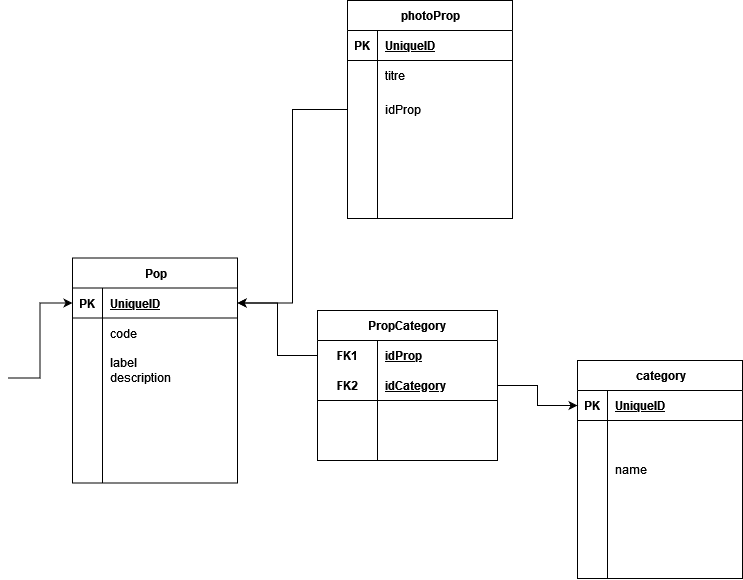

The diagram above was exported from draw.io. Its source (the exported page's mxGraphModel, read from the mxfile embedded in the PNG):
<mxGraphModel dx="2017" dy="2226" grid="1" gridSize="10" guides="1" tooltips="1" connect="1" arrows="1" fold="1" page="1" pageScale="1" pageWidth="827" pageHeight="1169" math="0" shadow="0">
  <root>
    <mxCell id="0" />
    <mxCell id="1" parent="0" />
    <mxCell id="2" value="Pop" style="shape=table;startSize=30;container=1;collapsible=1;childLayout=tableLayout;fixedRows=1;rowLines=0;fontStyle=1;align=center;resizeLast=1;html=1;" vertex="1" parent="1">
      <mxGeometry x="1765" y="2047.5" width="165" height="225" as="geometry" />
    </mxCell>
    <mxCell id="3" value="" style="shape=tableRow;horizontal=0;startSize=0;swimlaneHead=0;swimlaneBody=0;fillColor=none;collapsible=0;dropTarget=0;points=[[0,0.5],[1,0.5]];portConstraint=eastwest;top=0;left=0;right=0;bottom=1;" vertex="1" parent="2">
      <mxGeometry y="30" width="165" height="30" as="geometry" />
    </mxCell>
    <mxCell id="4" value="PK" style="shape=partialRectangle;connectable=0;fillColor=none;top=0;left=0;bottom=0;right=0;fontStyle=1;overflow=hidden;whiteSpace=wrap;html=1;" vertex="1" parent="3">
      <mxGeometry width="30" height="30" as="geometry">
        <mxRectangle width="30" height="30" as="alternateBounds" />
      </mxGeometry>
    </mxCell>
    <mxCell id="5" value="UniqueID" style="shape=partialRectangle;connectable=0;fillColor=none;top=0;left=0;bottom=0;right=0;align=left;spacingLeft=6;fontStyle=5;overflow=hidden;whiteSpace=wrap;html=1;" vertex="1" parent="3">
      <mxGeometry x="30" width="135" height="30" as="geometry">
        <mxRectangle width="135" height="30" as="alternateBounds" />
      </mxGeometry>
    </mxCell>
    <mxCell id="6" value="" style="shape=tableRow;horizontal=0;startSize=0;swimlaneHead=0;swimlaneBody=0;fillColor=none;collapsible=0;dropTarget=0;points=[[0,0.5],[1,0.5]];portConstraint=eastwest;top=0;left=0;right=0;bottom=0;" vertex="1" parent="2">
      <mxGeometry y="60" width="165" height="30" as="geometry" />
    </mxCell>
    <mxCell id="7" value="" style="shape=partialRectangle;connectable=0;fillColor=none;top=0;left=0;bottom=0;right=0;editable=1;overflow=hidden;whiteSpace=wrap;html=1;" vertex="1" parent="6">
      <mxGeometry width="30" height="30" as="geometry">
        <mxRectangle width="30" height="30" as="alternateBounds" />
      </mxGeometry>
    </mxCell>
    <mxCell id="8" value="code" style="shape=partialRectangle;connectable=0;fillColor=none;top=0;left=0;bottom=0;right=0;align=left;spacingLeft=6;overflow=hidden;whiteSpace=wrap;html=1;" vertex="1" parent="6">
      <mxGeometry x="30" width="135" height="30" as="geometry">
        <mxRectangle width="135" height="30" as="alternateBounds" />
      </mxGeometry>
    </mxCell>
    <mxCell id="9" value="" style="shape=tableRow;horizontal=0;startSize=0;swimlaneHead=0;swimlaneBody=0;fillColor=none;collapsible=0;dropTarget=0;points=[[0,0.5],[1,0.5]];portConstraint=eastwest;top=0;left=0;right=0;bottom=0;" vertex="1" parent="2">
      <mxGeometry y="90" width="165" height="45" as="geometry" />
    </mxCell>
    <mxCell id="10" value="" style="shape=partialRectangle;connectable=0;fillColor=none;top=0;left=0;bottom=0;right=0;editable=1;overflow=hidden;whiteSpace=wrap;html=1;" vertex="1" parent="9">
      <mxGeometry width="30" height="45" as="geometry">
        <mxRectangle width="30" height="45" as="alternateBounds" />
      </mxGeometry>
    </mxCell>
    <mxCell id="11" value="&lt;div&gt;label&lt;/div&gt;&lt;div&gt;description&lt;br&gt;&lt;/div&gt;" style="shape=partialRectangle;connectable=0;fillColor=none;top=0;left=0;bottom=0;right=0;align=left;spacingLeft=6;overflow=hidden;whiteSpace=wrap;html=1;" vertex="1" parent="9">
      <mxGeometry x="30" width="135" height="45" as="geometry">
        <mxRectangle width="135" height="45" as="alternateBounds" />
      </mxGeometry>
    </mxCell>
    <mxCell id="12" value="" style="shape=tableRow;horizontal=0;startSize=0;swimlaneHead=0;swimlaneBody=0;fillColor=none;collapsible=0;dropTarget=0;points=[[0,0.5],[1,0.5]];portConstraint=eastwest;top=0;left=0;right=0;bottom=0;" vertex="1" parent="2">
      <mxGeometry y="135" width="165" height="90" as="geometry" />
    </mxCell>
    <mxCell id="13" value="" style="shape=partialRectangle;connectable=0;fillColor=none;top=0;left=0;bottom=0;right=0;editable=1;overflow=hidden;whiteSpace=wrap;html=1;" vertex="1" parent="12">
      <mxGeometry width="30" height="90" as="geometry">
        <mxRectangle width="30" height="90" as="alternateBounds" />
      </mxGeometry>
    </mxCell>
    <mxCell id="14" value="" style="shape=partialRectangle;connectable=0;fillColor=none;top=0;left=0;bottom=0;right=0;align=left;spacingLeft=6;overflow=hidden;whiteSpace=wrap;html=1;" vertex="1" parent="12">
      <mxGeometry x="30" width="135" height="90" as="geometry">
        <mxRectangle width="135" height="90" as="alternateBounds" />
      </mxGeometry>
    </mxCell>
    <mxCell id="15" style="edgeStyle=orthogonalEdgeStyle;rounded=0;orthogonalLoop=1;jettySize=auto;html=1;entryX=0;entryY=0.5;entryDx=0;entryDy=0;" edge="1" target="3" parent="1">
      <mxGeometry relative="1" as="geometry">
        <mxPoint x="1700" y="2168" as="sourcePoint" />
      </mxGeometry>
    </mxCell>
    <mxCell id="16" value="PropCategory" style="shape=table;startSize=30;container=1;collapsible=1;childLayout=tableLayout;fixedRows=1;rowLines=0;fontStyle=1;align=center;resizeLast=1;html=1;whiteSpace=wrap;" vertex="1" parent="1">
      <mxGeometry x="2010" y="2100" width="180" height="150" as="geometry" />
    </mxCell>
    <mxCell id="17" value="" style="shape=tableRow;horizontal=0;startSize=0;swimlaneHead=0;swimlaneBody=0;fillColor=none;collapsible=0;dropTarget=0;points=[[0,0.5],[1,0.5]];portConstraint=eastwest;top=0;left=0;right=0;bottom=0;html=1;" vertex="1" parent="16">
      <mxGeometry y="30" width="180" height="30" as="geometry" />
    </mxCell>
    <mxCell id="18" value="FK1" style="shape=partialRectangle;connectable=0;fillColor=none;top=0;left=0;bottom=0;right=0;fontStyle=1;overflow=hidden;html=1;whiteSpace=wrap;" vertex="1" parent="17">
      <mxGeometry width="60" height="30" as="geometry">
        <mxRectangle width="60" height="30" as="alternateBounds" />
      </mxGeometry>
    </mxCell>
    <mxCell id="19" value="&lt;div&gt;idProp&lt;/div&gt;" style="shape=partialRectangle;connectable=0;fillColor=none;top=0;left=0;bottom=0;right=0;align=left;spacingLeft=6;fontStyle=5;overflow=hidden;html=1;whiteSpace=wrap;" vertex="1" parent="17">
      <mxGeometry x="60" width="120" height="30" as="geometry">
        <mxRectangle width="120" height="30" as="alternateBounds" />
      </mxGeometry>
    </mxCell>
    <mxCell id="20" value="" style="shape=tableRow;horizontal=0;startSize=0;swimlaneHead=0;swimlaneBody=0;fillColor=none;collapsible=0;dropTarget=0;points=[[0,0.5],[1,0.5]];portConstraint=eastwest;top=0;left=0;right=0;bottom=1;html=1;" vertex="1" parent="16">
      <mxGeometry y="60" width="180" height="30" as="geometry" />
    </mxCell>
    <mxCell id="21" value="FK2" style="shape=partialRectangle;connectable=0;fillColor=none;top=0;left=0;bottom=0;right=0;fontStyle=1;overflow=hidden;html=1;whiteSpace=wrap;" vertex="1" parent="20">
      <mxGeometry width="60" height="30" as="geometry">
        <mxRectangle width="60" height="30" as="alternateBounds" />
      </mxGeometry>
    </mxCell>
    <mxCell id="22" value="idCategory" style="shape=partialRectangle;connectable=0;fillColor=none;top=0;left=0;bottom=0;right=0;align=left;spacingLeft=6;fontStyle=5;overflow=hidden;html=1;whiteSpace=wrap;" vertex="1" parent="20">
      <mxGeometry x="60" width="120" height="30" as="geometry">
        <mxRectangle width="120" height="30" as="alternateBounds" />
      </mxGeometry>
    </mxCell>
    <mxCell id="23" value="" style="shape=tableRow;horizontal=0;startSize=0;swimlaneHead=0;swimlaneBody=0;fillColor=none;collapsible=0;dropTarget=0;points=[[0,0.5],[1,0.5]];portConstraint=eastwest;top=0;left=0;right=0;bottom=0;html=1;" vertex="1" parent="16">
      <mxGeometry y="90" width="180" height="30" as="geometry" />
    </mxCell>
    <mxCell id="24" value="" style="shape=partialRectangle;connectable=0;fillColor=none;top=0;left=0;bottom=0;right=0;editable=1;overflow=hidden;html=1;whiteSpace=wrap;" vertex="1" parent="23">
      <mxGeometry width="60" height="30" as="geometry">
        <mxRectangle width="60" height="30" as="alternateBounds" />
      </mxGeometry>
    </mxCell>
    <mxCell id="25" value="" style="shape=partialRectangle;connectable=0;fillColor=none;top=0;left=0;bottom=0;right=0;align=left;spacingLeft=6;overflow=hidden;html=1;whiteSpace=wrap;" vertex="1" parent="23">
      <mxGeometry x="60" width="120" height="30" as="geometry">
        <mxRectangle width="120" height="30" as="alternateBounds" />
      </mxGeometry>
    </mxCell>
    <mxCell id="26" value="" style="shape=tableRow;horizontal=0;startSize=0;swimlaneHead=0;swimlaneBody=0;fillColor=none;collapsible=0;dropTarget=0;points=[[0,0.5],[1,0.5]];portConstraint=eastwest;top=0;left=0;right=0;bottom=0;html=1;" vertex="1" parent="16">
      <mxGeometry y="120" width="180" height="30" as="geometry" />
    </mxCell>
    <mxCell id="27" value="" style="shape=partialRectangle;connectable=0;fillColor=none;top=0;left=0;bottom=0;right=0;editable=1;overflow=hidden;html=1;whiteSpace=wrap;" vertex="1" parent="26">
      <mxGeometry width="60" height="30" as="geometry">
        <mxRectangle width="60" height="30" as="alternateBounds" />
      </mxGeometry>
    </mxCell>
    <mxCell id="28" value="" style="shape=partialRectangle;connectable=0;fillColor=none;top=0;left=0;bottom=0;right=0;align=left;spacingLeft=6;overflow=hidden;html=1;whiteSpace=wrap;" vertex="1" parent="26">
      <mxGeometry x="60" width="120" height="30" as="geometry">
        <mxRectangle width="120" height="30" as="alternateBounds" />
      </mxGeometry>
    </mxCell>
    <mxCell id="29" style="edgeStyle=orthogonalEdgeStyle;rounded=0;orthogonalLoop=1;jettySize=auto;html=1;exitX=1;exitY=0.5;exitDx=0;exitDy=0;entryX=0;entryY=0.5;entryDx=0;entryDy=0;" edge="1" source="20" target="45" parent="1">
      <mxGeometry relative="1" as="geometry" />
    </mxCell>
    <mxCell id="30" style="edgeStyle=orthogonalEdgeStyle;rounded=0;orthogonalLoop=1;jettySize=auto;html=1;exitX=0;exitY=0.5;exitDx=0;exitDy=0;entryX=1;entryY=0.5;entryDx=0;entryDy=0;" edge="1" source="17" target="3" parent="1">
      <mxGeometry relative="1" as="geometry" />
    </mxCell>
    <mxCell id="31" value="photoProp" style="shape=table;startSize=30;container=1;collapsible=1;childLayout=tableLayout;fixedRows=1;rowLines=0;fontStyle=1;align=center;resizeLast=1;html=1;" vertex="1" parent="1">
      <mxGeometry x="2040" y="1790" width="165" height="218" as="geometry" />
    </mxCell>
    <mxCell id="32" value="" style="shape=tableRow;horizontal=0;startSize=0;swimlaneHead=0;swimlaneBody=0;fillColor=none;collapsible=0;dropTarget=0;points=[[0,0.5],[1,0.5]];portConstraint=eastwest;top=0;left=0;right=0;bottom=1;" vertex="1" parent="31">
      <mxGeometry y="30" width="165" height="30" as="geometry" />
    </mxCell>
    <mxCell id="33" value="PK" style="shape=partialRectangle;connectable=0;fillColor=none;top=0;left=0;bottom=0;right=0;fontStyle=1;overflow=hidden;whiteSpace=wrap;html=1;" vertex="1" parent="32">
      <mxGeometry width="30" height="30" as="geometry">
        <mxRectangle width="30" height="30" as="alternateBounds" />
      </mxGeometry>
    </mxCell>
    <mxCell id="34" value="UniqueID" style="shape=partialRectangle;connectable=0;fillColor=none;top=0;left=0;bottom=0;right=0;align=left;spacingLeft=6;fontStyle=5;overflow=hidden;whiteSpace=wrap;html=1;" vertex="1" parent="32">
      <mxGeometry x="30" width="135" height="30" as="geometry">
        <mxRectangle width="135" height="30" as="alternateBounds" />
      </mxGeometry>
    </mxCell>
    <mxCell id="35" value="" style="shape=tableRow;horizontal=0;startSize=0;swimlaneHead=0;swimlaneBody=0;fillColor=none;collapsible=0;dropTarget=0;points=[[0,0.5],[1,0.5]];portConstraint=eastwest;top=0;left=0;right=0;bottom=0;" vertex="1" parent="31">
      <mxGeometry y="60" width="165" height="30" as="geometry" />
    </mxCell>
    <mxCell id="36" value="" style="shape=partialRectangle;connectable=0;fillColor=none;top=0;left=0;bottom=0;right=0;editable=1;overflow=hidden;whiteSpace=wrap;html=1;" vertex="1" parent="35">
      <mxGeometry width="30" height="30" as="geometry">
        <mxRectangle width="30" height="30" as="alternateBounds" />
      </mxGeometry>
    </mxCell>
    <mxCell id="37" value="titre" style="shape=partialRectangle;connectable=0;fillColor=none;top=0;left=0;bottom=0;right=0;align=left;spacingLeft=6;overflow=hidden;whiteSpace=wrap;html=1;" vertex="1" parent="35">
      <mxGeometry x="30" width="135" height="30" as="geometry">
        <mxRectangle width="135" height="30" as="alternateBounds" />
      </mxGeometry>
    </mxCell>
    <mxCell id="38" value="" style="shape=tableRow;horizontal=0;startSize=0;swimlaneHead=0;swimlaneBody=0;fillColor=none;collapsible=0;dropTarget=0;points=[[0,0.5],[1,0.5]];portConstraint=eastwest;top=0;left=0;right=0;bottom=0;" vertex="1" parent="31">
      <mxGeometry y="90" width="165" height="38" as="geometry" />
    </mxCell>
    <mxCell id="39" value="" style="shape=partialRectangle;connectable=0;fillColor=none;top=0;left=0;bottom=0;right=0;editable=1;overflow=hidden;whiteSpace=wrap;html=1;" vertex="1" parent="38">
      <mxGeometry width="30" height="38" as="geometry">
        <mxRectangle width="30" height="38" as="alternateBounds" />
      </mxGeometry>
    </mxCell>
    <mxCell id="40" value="idProp" style="shape=partialRectangle;connectable=0;fillColor=none;top=0;left=0;bottom=0;right=0;align=left;spacingLeft=6;overflow=hidden;whiteSpace=wrap;html=1;" vertex="1" parent="38">
      <mxGeometry x="30" width="135" height="38" as="geometry">
        <mxRectangle width="135" height="38" as="alternateBounds" />
      </mxGeometry>
    </mxCell>
    <mxCell id="41" value="" style="shape=tableRow;horizontal=0;startSize=0;swimlaneHead=0;swimlaneBody=0;fillColor=none;collapsible=0;dropTarget=0;points=[[0,0.5],[1,0.5]];portConstraint=eastwest;top=0;left=0;right=0;bottom=0;" vertex="1" parent="31">
      <mxGeometry y="128" width="165" height="90" as="geometry" />
    </mxCell>
    <mxCell id="42" value="" style="shape=partialRectangle;connectable=0;fillColor=none;top=0;left=0;bottom=0;right=0;editable=1;overflow=hidden;whiteSpace=wrap;html=1;" vertex="1" parent="41">
      <mxGeometry width="30" height="90" as="geometry">
        <mxRectangle width="30" height="90" as="alternateBounds" />
      </mxGeometry>
    </mxCell>
    <mxCell id="43" value="" style="shape=partialRectangle;connectable=0;fillColor=none;top=0;left=0;bottom=0;right=0;align=left;spacingLeft=6;overflow=hidden;whiteSpace=wrap;html=1;" vertex="1" parent="41">
      <mxGeometry x="30" width="135" height="90" as="geometry">
        <mxRectangle width="135" height="90" as="alternateBounds" />
      </mxGeometry>
    </mxCell>
    <mxCell id="44" value="category" style="shape=table;startSize=30;container=1;collapsible=1;childLayout=tableLayout;fixedRows=1;rowLines=0;fontStyle=1;align=center;resizeLast=1;html=1;" vertex="1" parent="1">
      <mxGeometry x="2270" y="2150" width="165" height="218" as="geometry" />
    </mxCell>
    <mxCell id="45" value="" style="shape=tableRow;horizontal=0;startSize=0;swimlaneHead=0;swimlaneBody=0;fillColor=none;collapsible=0;dropTarget=0;points=[[0,0.5],[1,0.5]];portConstraint=eastwest;top=0;left=0;right=0;bottom=1;" vertex="1" parent="44">
      <mxGeometry y="30" width="165" height="30" as="geometry" />
    </mxCell>
    <mxCell id="46" value="PK" style="shape=partialRectangle;connectable=0;fillColor=none;top=0;left=0;bottom=0;right=0;fontStyle=1;overflow=hidden;whiteSpace=wrap;html=1;" vertex="1" parent="45">
      <mxGeometry width="30" height="30" as="geometry">
        <mxRectangle width="30" height="30" as="alternateBounds" />
      </mxGeometry>
    </mxCell>
    <mxCell id="47" value="UniqueID" style="shape=partialRectangle;connectable=0;fillColor=none;top=0;left=0;bottom=0;right=0;align=left;spacingLeft=6;fontStyle=5;overflow=hidden;whiteSpace=wrap;html=1;" vertex="1" parent="45">
      <mxGeometry x="30" width="135" height="30" as="geometry">
        <mxRectangle width="135" height="30" as="alternateBounds" />
      </mxGeometry>
    </mxCell>
    <mxCell id="48" value="" style="shape=tableRow;horizontal=0;startSize=0;swimlaneHead=0;swimlaneBody=0;fillColor=none;collapsible=0;dropTarget=0;points=[[0,0.5],[1,0.5]];portConstraint=eastwest;top=0;left=0;right=0;bottom=0;" vertex="1" parent="44">
      <mxGeometry y="60" width="165" height="30" as="geometry" />
    </mxCell>
    <mxCell id="49" value="" style="shape=partialRectangle;connectable=0;fillColor=none;top=0;left=0;bottom=0;right=0;editable=1;overflow=hidden;whiteSpace=wrap;html=1;" vertex="1" parent="48">
      <mxGeometry width="30" height="30" as="geometry">
        <mxRectangle width="30" height="30" as="alternateBounds" />
      </mxGeometry>
    </mxCell>
    <mxCell id="50" value="" style="shape=partialRectangle;connectable=0;fillColor=none;top=0;left=0;bottom=0;right=0;align=left;spacingLeft=6;overflow=hidden;whiteSpace=wrap;html=1;" vertex="1" parent="48">
      <mxGeometry x="30" width="135" height="30" as="geometry">
        <mxRectangle width="135" height="30" as="alternateBounds" />
      </mxGeometry>
    </mxCell>
    <mxCell id="51" value="" style="shape=tableRow;horizontal=0;startSize=0;swimlaneHead=0;swimlaneBody=0;fillColor=none;collapsible=0;dropTarget=0;points=[[0,0.5],[1,0.5]];portConstraint=eastwest;top=0;left=0;right=0;bottom=0;" vertex="1" parent="44">
      <mxGeometry y="90" width="165" height="38" as="geometry" />
    </mxCell>
    <mxCell id="52" value="" style="shape=partialRectangle;connectable=0;fillColor=none;top=0;left=0;bottom=0;right=0;editable=1;overflow=hidden;whiteSpace=wrap;html=1;" vertex="1" parent="51">
      <mxGeometry width="30" height="38" as="geometry">
        <mxRectangle width="30" height="38" as="alternateBounds" />
      </mxGeometry>
    </mxCell>
    <mxCell id="53" value="name" style="shape=partialRectangle;connectable=0;fillColor=none;top=0;left=0;bottom=0;right=0;align=left;spacingLeft=6;overflow=hidden;whiteSpace=wrap;html=1;" vertex="1" parent="51">
      <mxGeometry x="30" width="135" height="38" as="geometry">
        <mxRectangle width="135" height="38" as="alternateBounds" />
      </mxGeometry>
    </mxCell>
    <mxCell id="54" value="" style="shape=tableRow;horizontal=0;startSize=0;swimlaneHead=0;swimlaneBody=0;fillColor=none;collapsible=0;dropTarget=0;points=[[0,0.5],[1,0.5]];portConstraint=eastwest;top=0;left=0;right=0;bottom=0;" vertex="1" parent="44">
      <mxGeometry y="128" width="165" height="90" as="geometry" />
    </mxCell>
    <mxCell id="55" value="" style="shape=partialRectangle;connectable=0;fillColor=none;top=0;left=0;bottom=0;right=0;editable=1;overflow=hidden;whiteSpace=wrap;html=1;" vertex="1" parent="54">
      <mxGeometry width="30" height="90" as="geometry">
        <mxRectangle width="30" height="90" as="alternateBounds" />
      </mxGeometry>
    </mxCell>
    <mxCell id="56" value="" style="shape=partialRectangle;connectable=0;fillColor=none;top=0;left=0;bottom=0;right=0;align=left;spacingLeft=6;overflow=hidden;whiteSpace=wrap;html=1;" vertex="1" parent="54">
      <mxGeometry x="30" width="135" height="90" as="geometry">
        <mxRectangle width="135" height="90" as="alternateBounds" />
      </mxGeometry>
    </mxCell>
    <mxCell id="57" style="edgeStyle=orthogonalEdgeStyle;rounded=0;orthogonalLoop=1;jettySize=auto;html=1;" edge="1" source="38" target="3" parent="1">
      <mxGeometry relative="1" as="geometry" />
    </mxCell>
  </root>
</mxGraphModel>